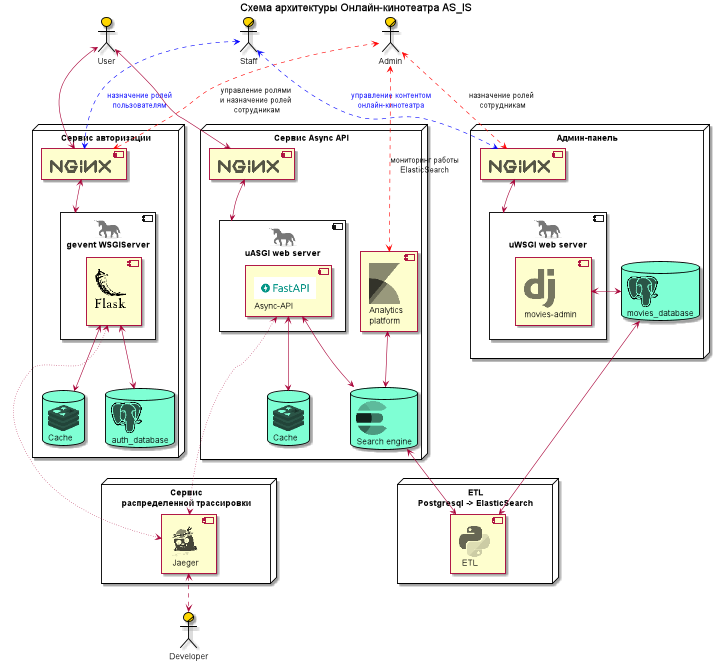

The diagram above was rendered by PlantUML. Its source (embedded in the PNG):
@startuml

!include <logos/kafka>
!include <logos/elasticsearch>
!include <logos/nginx>
!include <logos/redis>
!include <logos/postgresql>
!include <logos/flask>
!include <logos/gunicorn>
!include <logos/jaeger>
!include <logos/django>
!include <logos/kibana>
!include <logos/python>

skinparam actor {
BorderColor black
BackgroundColor Gold
}
skinparam database {
BorderColor black
BackgroundColor Aquamarine
}

actor/ Admin
actor/ Staff
actor User
actor/ Developer

title Схема архитектуры Онлайн-кинотеатра AS_IS

node "Админ-панель" as admin_panel {

    component "<$nginx>" as nginx_admin
    component "<$gunicorn>\nuWSGI web server" as gunicorn {
    component "<$django>\nmovies-admin" as django
    }
    database "<$postgresql>\nmovies_database" as postgres_admin

    nginx_admin <-down-> gunicorn
    django <-right-> postgres_admin
}

node "Сервис Async API" as async_api {
    component "<$nginx>" as nginx_async
    component "<$kibana>\nAnalytics\nplatform" as kibana_async
    component "<$gunicorn>\nuASGI web server" as uvicorn {
    component "<img:FastAPI.png>\nAsync-API" as async_web_api
    }
    database "<$redis>\nCache" as redis_async
    database "<$elasticsearch>\nSearch engine" as elastic_async


    kibana_async <-down-> elastic_async
    async_web_api <-down-> redis_async
    uvicorn <-up-> nginx_async
    elastic_async <-up-> [async_web_api]
}

node "Сервис авторизации" as auth {
    component "<$nginx>" as nginx_auth
    database "<$redis>\nCache" as redis_auth
    database "<$postgresql>\nauth_database" as postgres_auth
    component "<$gunicorn>\ngevent WSGIServer" as gevent {
    component "<$flask>\n" as auth_api
    }

    redis_auth <-up-> [auth_api]
    auth_api <-down-> postgres_auth
    gevent <-up-> nginx_auth

'    note bottom of redis_auth
'    1. Выданные пользователям refresh-токены\n
'    2. Blacklist отозванных access-токенов
'    end note
}

node "ETL\nPostgresql -> ElasticSearch" {
    component "<$python>\n ETL" as etl
}

node "Сервис\nраспределенной трассировки" as Jaeger {
    component "<$jaeger>\n Jaeger" as jaeger
}

Staff <..> nginx_admin #blue;text:blue : управление контентом\nонлайн-кинотеатра
Staff <..> nginx_auth #blue;text:blue : назначение ролей\nпользователям
Admin <..> nginx_admin #red : назначение ролей\n сотрудникам
Admin <..> kibana_async #red : мониторинг работы\nElasticSearch
Admin <..> nginx_auth #red : управление ролями\nи назначение ролей\n сотрудникам
Developer <.u.> jaeger




User <--> nginx_async
User <--> nginx_auth


postgres_admin <--> etl
elastic_async <--> etl
async_web_api <...> jaeger #line.dotted
auth_api <...> jaeger #line.dotted

@enduml